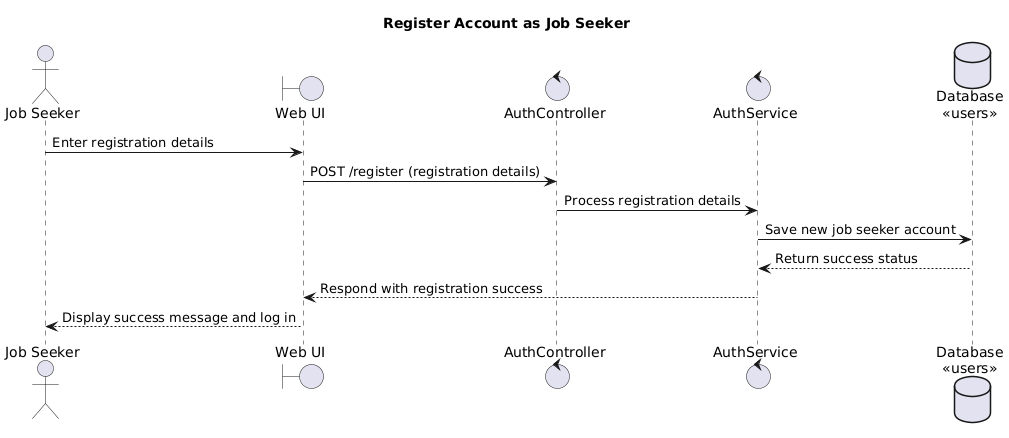

The diagram above was rendered by PlantUML. Its source (embedded in the PNG):
@startuml
title Register Account as Job Seeker

actor JobSeeker as "Job Seeker"
boundary WebUI as "Web UI"
control Controller as "AuthController"
control Service as "AuthService"
database Database as "Database\n<<users>>"

JobSeeker -> WebUI: Enter registration details
WebUI -> Controller: POST /register (registration details)
Controller -> Service: Process registration details
Service -> Database: Save new job seeker account
Database --> Service: Return success status
Service --> WebUI: Respond with registration success
WebUI --> JobSeeker: Display success message and log in
@enduml